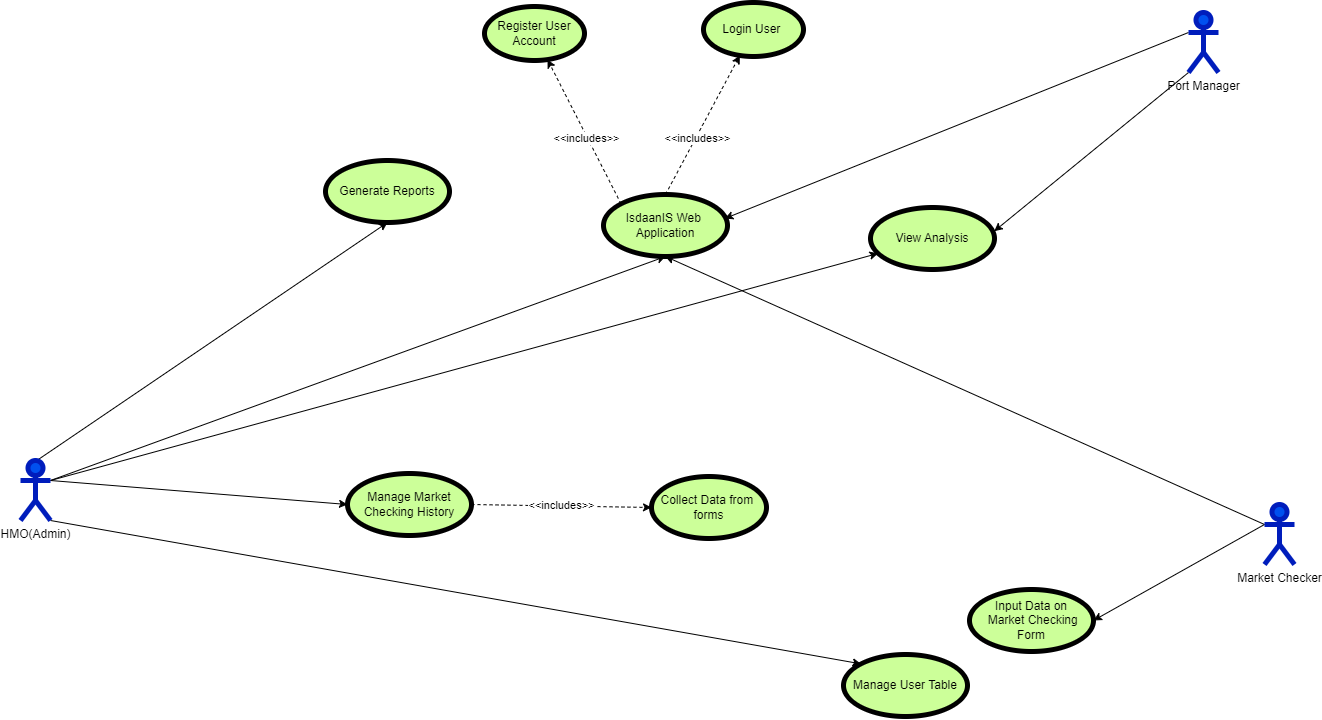

The diagram above was exported from draw.io. Its source (the exported page's mxGraphModel, read from the mxfile embedded in the PNG):
<mxGraphModel dx="2733" dy="1015" grid="0" gridSize="10" guides="1" tooltips="1" connect="1" arrows="1" fold="1" page="1" pageScale="1" pageWidth="850" pageHeight="1100" background="#ffffff" math="0" shadow="0">
  <root>
    <mxCell id="0" />
    <mxCell id="1" parent="0" />
    <mxCell id="13" style="edgeStyle=none;html=1;exitX=0;exitY=0.3333333333333333;exitDx=0;exitDy=0;exitPerimeter=0;entryX=0.5;entryY=1;entryDx=0;entryDy=0;fontColor=#000000;strokeColor=#000000;" parent="1" source="3" target="12" edge="1">
      <mxGeometry relative="1" as="geometry" />
    </mxCell>
    <mxCell id="26" style="edgeStyle=none;html=1;exitX=0;exitY=0.3333333333333333;exitDx=0;exitDy=0;exitPerimeter=0;entryX=1;entryY=0.5;entryDx=0;entryDy=0;strokeColor=#000000;fontColor=#000000;" parent="1" source="3" target="25" edge="1">
      <mxGeometry relative="1" as="geometry" />
    </mxCell>
    <mxCell id="3" value="&lt;font color=&quot;#000000&quot;&gt;Market Checker&lt;/font&gt;" style="shape=umlActor;verticalLabelPosition=bottom;verticalAlign=top;html=1;outlineConnect=0;strokeWidth=5;fillColor=#0050ef;fontColor=#ffffff;strokeColor=#001DBC;" parent="1" vertex="1">
      <mxGeometry x="631" y="685" width="30" height="60" as="geometry" />
    </mxCell>
    <mxCell id="15" style="edgeStyle=none;html=1;exitX=1;exitY=0.3333333333333333;exitDx=0;exitDy=0;exitPerimeter=0;entryX=0.5;entryY=1;entryDx=0;entryDy=0;fontColor=#000000;strokeColor=#000000;" parent="1" source="4" target="12" edge="1">
      <mxGeometry relative="1" as="geometry">
        <Array as="points" />
      </mxGeometry>
    </mxCell>
    <mxCell id="29" style="edgeStyle=none;html=1;exitX=1;exitY=1;exitDx=0;exitDy=0;exitPerimeter=0;entryX=0;entryY=0;entryDx=0;entryDy=0;strokeColor=#000000;fontColor=#000000;" parent="1" source="4" target="28" edge="1">
      <mxGeometry relative="1" as="geometry" />
    </mxCell>
    <mxCell id="31" style="edgeStyle=none;html=1;exitX=1;exitY=0.3333333333333333;exitDx=0;exitDy=0;exitPerimeter=0;strokeColor=#000000;" parent="1" source="4" target="30" edge="1">
      <mxGeometry relative="1" as="geometry" />
    </mxCell>
    <mxCell id="35" style="edgeStyle=none;html=1;exitX=0.25;exitY=0.1;exitDx=0;exitDy=0;exitPerimeter=0;entryX=0.5;entryY=1;entryDx=0;entryDy=0;strokeColor=#000000;" parent="1" source="4" target="34" edge="1">
      <mxGeometry relative="1" as="geometry" />
    </mxCell>
    <mxCell id="51" style="edgeStyle=none;html=1;exitX=1;exitY=0.3333333333333333;exitDx=0;exitDy=0;exitPerimeter=0;entryX=0;entryY=0.5;entryDx=0;entryDy=0;strokeColor=#000000;fontSize=9;fontColor=#000000;" parent="1" source="4" target="49" edge="1">
      <mxGeometry relative="1" as="geometry" />
    </mxCell>
    <mxCell id="4" value="&lt;font color=&quot;#000000&quot;&gt;HMO(Admin)&lt;/font&gt;" style="shape=umlActor;verticalLabelPosition=bottom;verticalAlign=top;html=1;outlineConnect=0;strokeWidth=5;fillColor=#0050ef;fontColor=#ffffff;strokeColor=#001DBC;" parent="1" vertex="1">
      <mxGeometry x="-613" y="641" width="30" height="60" as="geometry" />
    </mxCell>
    <mxCell id="14" style="edgeStyle=none;html=1;exitX=0;exitY=0.3333333333333333;exitDx=0;exitDy=0;exitPerimeter=0;entryX=0.978;entryY=0.388;entryDx=0;entryDy=0;fontColor=#000000;strokeColor=#000000;entryPerimeter=0;" parent="1" source="5" target="12" edge="1">
      <mxGeometry relative="1" as="geometry">
        <Array as="points" />
      </mxGeometry>
    </mxCell>
    <mxCell id="32" style="edgeStyle=none;html=1;exitX=0;exitY=1;exitDx=0;exitDy=0;exitPerimeter=0;entryX=0.998;entryY=0.382;entryDx=0;entryDy=0;entryPerimeter=0;strokeColor=#000000;" parent="1" source="5" target="30" edge="1">
      <mxGeometry relative="1" as="geometry" />
    </mxCell>
    <mxCell id="5" value="Port Manager" style="shape=umlActor;verticalLabelPosition=bottom;verticalAlign=top;html=1;outlineConnect=0;strokeWidth=5;fillColor=#0050ef;fontColor=#000000;strokeColor=#001DBC;" parent="1" vertex="1">
      <mxGeometry x="555" y="193" width="30" height="60" as="geometry" />
    </mxCell>
    <mxCell id="64" style="edgeStyle=none;html=1;exitX=0.5;exitY=0;exitDx=0;exitDy=0;dashed=1;" edge="1" parent="1" source="12" target="18">
      <mxGeometry relative="1" as="geometry" />
    </mxCell>
    <mxCell id="66" value="&amp;lt;&amp;lt;includes&amp;gt;&amp;gt;" style="edgeLabel;html=1;align=center;verticalAlign=middle;resizable=0;points=[];" vertex="1" connectable="0" parent="64">
      <mxGeometry x="-0.1786" y="-1" relative="1" as="geometry">
        <mxPoint as="offset" />
      </mxGeometry>
    </mxCell>
    <mxCell id="65" style="edgeStyle=none;html=1;exitX=0;exitY=0;exitDx=0;exitDy=0;dashed=1;" edge="1" parent="1" source="12" target="21">
      <mxGeometry relative="1" as="geometry" />
    </mxCell>
    <mxCell id="68" value="&amp;lt;&amp;lt;includes&amp;gt;&amp;gt;" style="edgeLabel;html=1;align=center;verticalAlign=middle;resizable=0;points=[];" vertex="1" connectable="0" parent="65">
      <mxGeometry x="-0.0831" y="1" relative="1" as="geometry">
        <mxPoint as="offset" />
      </mxGeometry>
    </mxCell>
    <mxCell id="12" value="IsdaanIS Web&amp;nbsp;&lt;br&gt;Application" style="ellipse;whiteSpace=wrap;html=1;labelBackgroundColor=none;strokeWidth=5;fontColor=#000000;fillColor=#CCFF99;labelBorderColor=none;" parent="1" vertex="1">
      <mxGeometry x="-30" y="375" width="124" height="62" as="geometry" />
    </mxCell>
    <mxCell id="18" value="Login User&amp;nbsp;" style="ellipse;whiteSpace=wrap;html=1;labelBackgroundColor=none;labelBorderColor=none;strokeWidth=5;fontColor=#000000;fillColor=#CCFF99;" parent="1" vertex="1">
      <mxGeometry x="70" y="183" width="100" height="54" as="geometry" />
    </mxCell>
    <mxCell id="21" value="Register User Account" style="ellipse;whiteSpace=wrap;html=1;labelBackgroundColor=none;labelBorderColor=none;strokeWidth=5;fontColor=#000000;fillColor=#CCFF99;" parent="1" vertex="1">
      <mxGeometry x="-149" y="187" width="100" height="54" as="geometry" />
    </mxCell>
    <mxCell id="25" value="Input Data on&lt;br&gt;&amp;nbsp;Market Checking&lt;br&gt;Form" style="ellipse;whiteSpace=wrap;html=1;labelBackgroundColor=none;strokeWidth=5;fontColor=#000000;fillColor=#CCFF99;labelBorderColor=none;" parent="1" vertex="1">
      <mxGeometry x="336" y="770" width="124" height="62" as="geometry" />
    </mxCell>
    <mxCell id="28" value="Manage User Table" style="ellipse;whiteSpace=wrap;html=1;labelBackgroundColor=none;strokeWidth=5;fontColor=#000000;fillColor=#CCFF99;labelBorderColor=none;" parent="1" vertex="1">
      <mxGeometry x="210" y="835" width="124" height="62" as="geometry" />
    </mxCell>
    <mxCell id="30" value="View Analysis" style="ellipse;whiteSpace=wrap;html=1;labelBackgroundColor=none;strokeWidth=5;fontColor=#000000;fillColor=#CCFF99;labelBorderColor=none;" parent="1" vertex="1">
      <mxGeometry x="237" y="388" width="124" height="62" as="geometry" />
    </mxCell>
    <mxCell id="34" value="Generate Reports" style="ellipse;whiteSpace=wrap;html=1;labelBackgroundColor=none;strokeWidth=5;fontColor=#000000;fillColor=#CCFF99;labelBorderColor=none;" parent="1" vertex="1">
      <mxGeometry x="-308" y="341" width="124" height="62" as="geometry" />
    </mxCell>
    <mxCell id="42" value="Collect Data from&amp;nbsp;&lt;br&gt;forms" style="ellipse;whiteSpace=wrap;html=1;labelBackgroundColor=none;strokeWidth=5;fontColor=#000000;fillColor=#CCFF99;labelBorderColor=none;" parent="1" vertex="1">
      <mxGeometry x="18" y="657" width="115" height="62" as="geometry" />
    </mxCell>
    <mxCell id="61" value="&amp;lt;&amp;lt;includes&amp;gt;&amp;gt;" style="edgeStyle=none;html=1;exitX=1;exitY=0.5;exitDx=0;exitDy=0;entryX=0;entryY=0.5;entryDx=0;entryDy=0;dashed=1;" edge="1" parent="1" source="49" target="42">
      <mxGeometry relative="1" as="geometry" />
    </mxCell>
    <mxCell id="49" value="Manage Market Checking History" style="ellipse;whiteSpace=wrap;html=1;labelBackgroundColor=none;strokeWidth=5;fontColor=#000000;fillColor=#CCFF99;labelBorderColor=none;" parent="1" vertex="1">
      <mxGeometry x="-286" y="654" width="124" height="62" as="geometry" />
    </mxCell>
  </root>
</mxGraphModel>